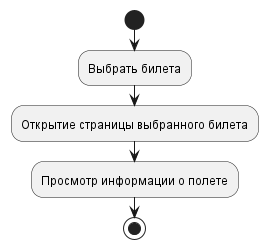

The diagram above was rendered by PlantUML. Its source (embedded in the PNG):
@startuml
'https://plantuml.com/activity-diagram-beta

start
:Выбрать билета;
:Открытие страницы выбранного билета;
:Просмотр информации о полете;
stop
@enduml